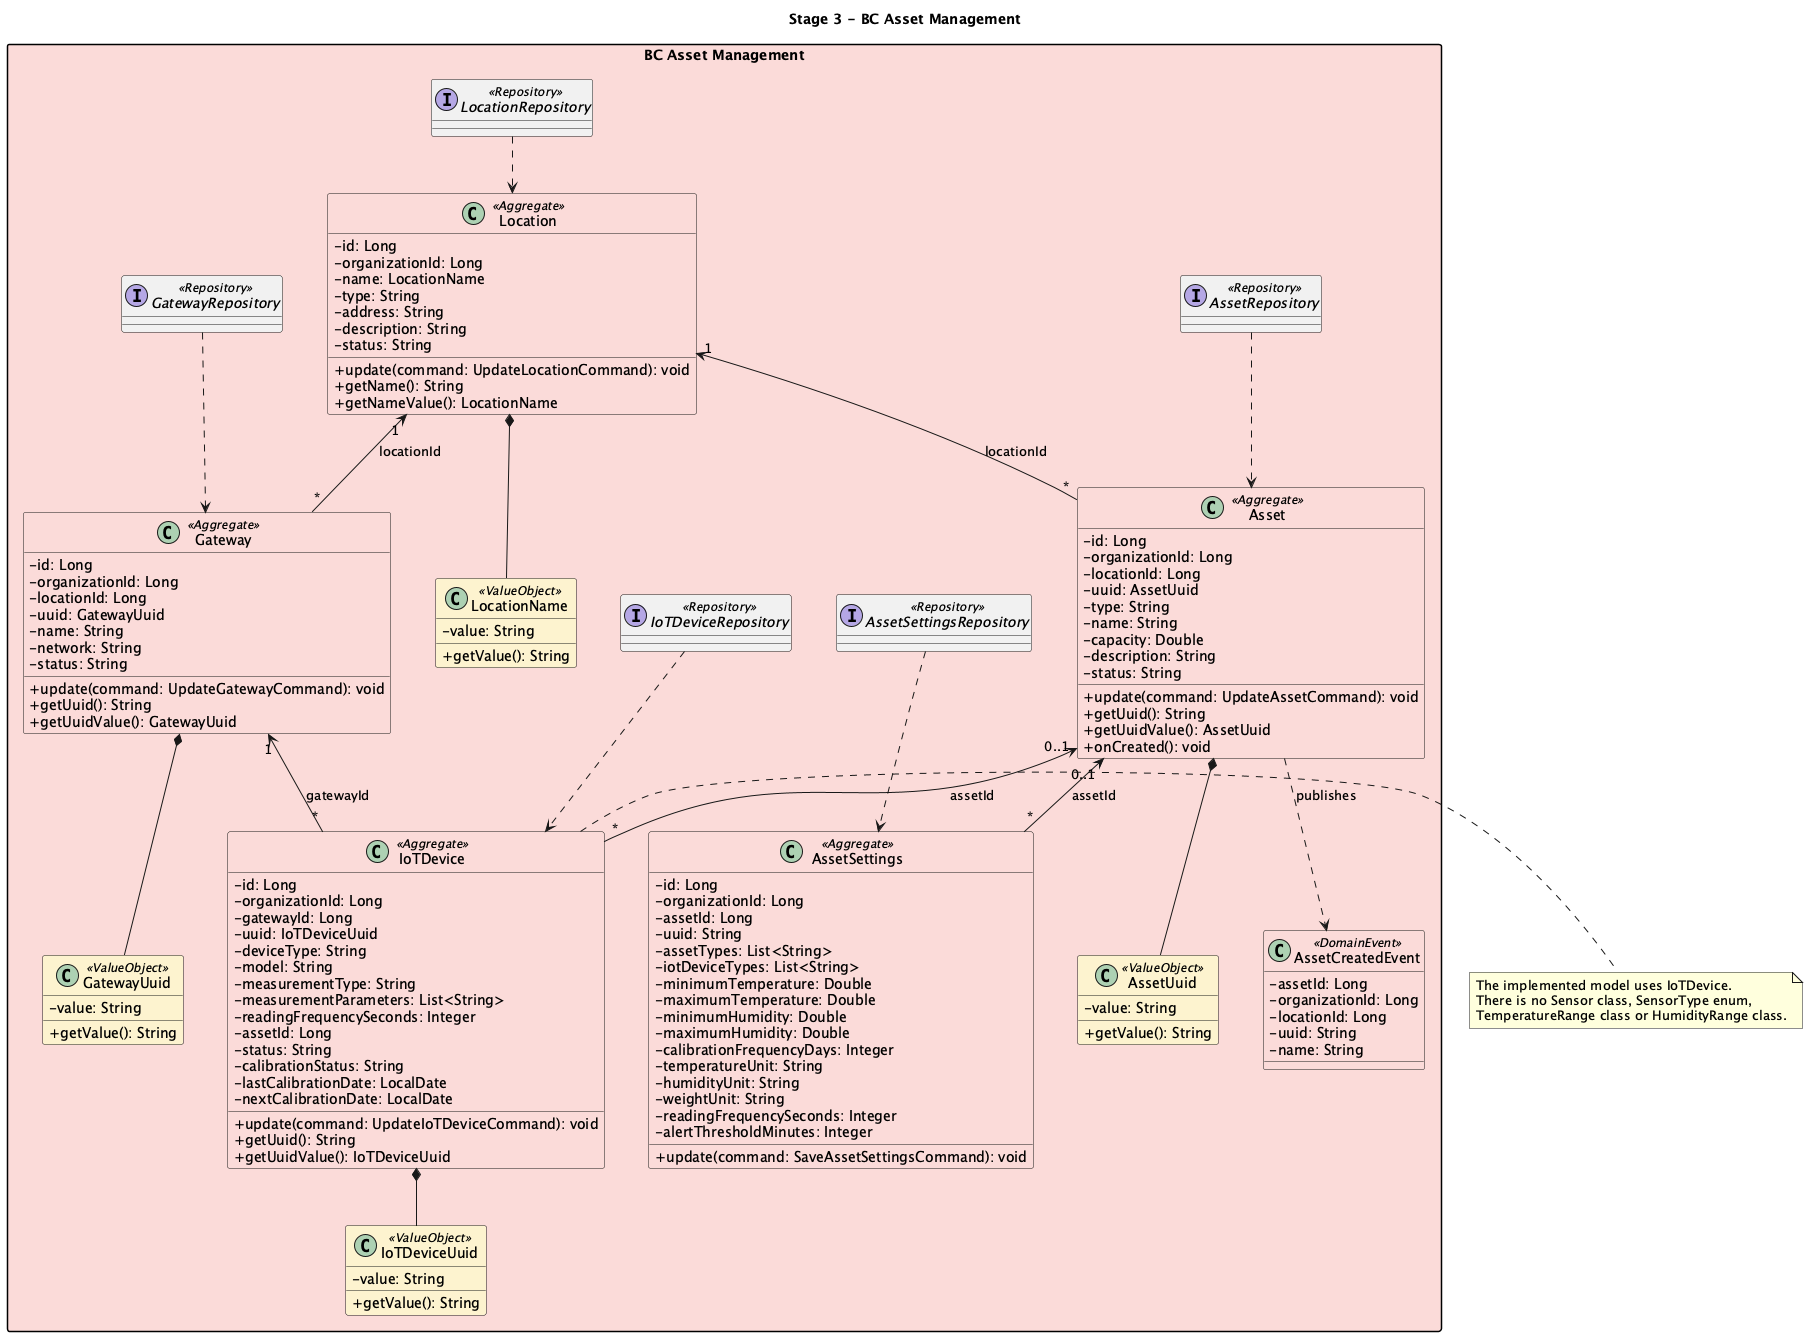

The diagram above was rendered by PlantUML. Its source (embedded in the PNG):
@startuml

title Stage 3 - BC Asset Management

skinparam classAttributeIconSize 0
skinparam nodesep 45
skinparam ranksep 55
skinparam packageStyle rectangle
skinparam shadowing false

package "BC Asset Management" #FADBD8 {

  class Location <<Aggregate>> #FADBD8 {
    - id: Long
    - organizationId: Long
    - name: LocationName
    - type: String
    - address: String
    - description: String
    - status: String
    + update(command: UpdateLocationCommand): void
    + getName(): String
    + getNameValue(): LocationName
  }

  class Asset <<Aggregate>> #FADBD8 {
    - id: Long
    - organizationId: Long
    - locationId: Long
    - uuid: AssetUuid
    - type: String
    - name: String
    - capacity: Double
    - description: String
    - status: String
    + update(command: UpdateAssetCommand): void
    + getUuid(): String
    + getUuidValue(): AssetUuid
    + onCreated(): void
  }

  class Gateway <<Aggregate>> #FADBD8 {
    - id: Long
    - organizationId: Long
    - locationId: Long
    - uuid: GatewayUuid
    - name: String
    - network: String
    - status: String
    + update(command: UpdateGatewayCommand): void
    + getUuid(): String
    + getUuidValue(): GatewayUuid
  }

  class IoTDevice <<Aggregate>> #FADBD8 {
    - id: Long
    - organizationId: Long
    - gatewayId: Long
    - uuid: IoTDeviceUuid
    - deviceType: String
    - model: String
    - measurementType: String
    - measurementParameters: List<String>
    - readingFrequencySeconds: Integer
    - assetId: Long
    - status: String
    - calibrationStatus: String
    - lastCalibrationDate: LocalDate
    - nextCalibrationDate: LocalDate
    + update(command: UpdateIoTDeviceCommand): void
    + getUuid(): String
    + getUuidValue(): IoTDeviceUuid
  }

  class AssetSettings <<Aggregate>> #FADBD8 {
    - id: Long
    - organizationId: Long
    - assetId: Long
    - uuid: String
    - assetTypes: List<String>
    - iotDeviceTypes: List<String>
    - minimumTemperature: Double
    - maximumTemperature: Double
    - minimumHumidity: Double
    - maximumHumidity: Double
    - calibrationFrequencyDays: Integer
    - temperatureUnit: String
    - humidityUnit: String
    - weightUnit: String
    - readingFrequencySeconds: Integer
    - alertThresholdMinutes: Integer
    + update(command: SaveAssetSettingsCommand): void
  }

  class LocationName <<ValueObject>> #FCF3CF {
    - value: String
    + getValue(): String
  }

  class AssetUuid <<ValueObject>> #FCF3CF {
    - value: String
    + getValue(): String
  }

  class GatewayUuid <<ValueObject>> #FCF3CF {
    - value: String
    + getValue(): String
  }

  class IoTDeviceUuid <<ValueObject>> #FCF3CF {
    - value: String
    + getValue(): String
  }

  class AssetCreatedEvent <<DomainEvent>> #FADBD8 {
    - assetId: Long
    - organizationId: Long
    - locationId: Long
    - uuid: String
    - name: String
  }

  interface LocationRepository <<Repository>>
  interface AssetRepository <<Repository>>
  interface GatewayRepository <<Repository>>
  interface IoTDeviceRepository <<Repository>>
  interface AssetSettingsRepository <<Repository>>

  Location "1" <-- "*" Asset : locationId
  Location "1" <-- "*" Gateway : locationId
  Gateway "1" <-- "*" IoTDevice : gatewayId
  Asset "0..1" <-- "*" IoTDevice : assetId
  Asset "0..1" <-- "*" AssetSettings : assetId
  Location *-- LocationName
  Asset *-- AssetUuid
  Gateway *-- GatewayUuid
  IoTDevice *-- IoTDeviceUuid
  Asset ..> AssetCreatedEvent : publishes
  LocationRepository ..> Location
  AssetRepository ..> Asset
  GatewayRepository ..> Gateway
  IoTDeviceRepository ..> IoTDevice
  AssetSettingsRepository ..> AssetSettings
}

note right of IoTDevice
  The implemented model uses IoTDevice.
  There is no Sensor class, SensorType enum,
  TemperatureRange class or HumidityRange class.
end note

@enduml